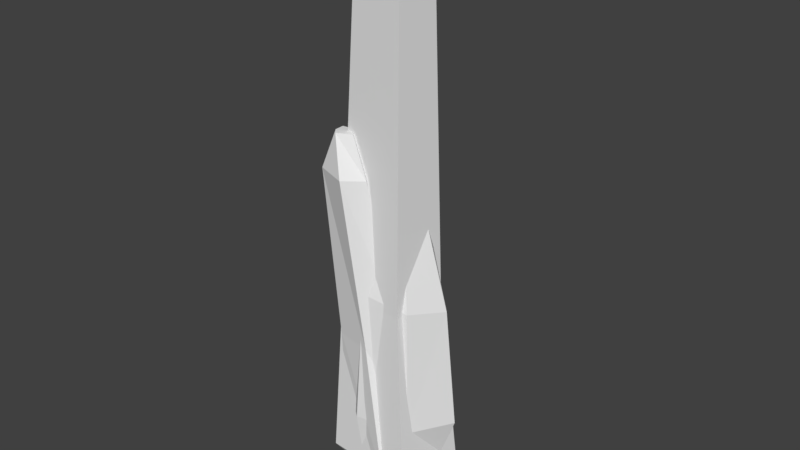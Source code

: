 # Source: Crystals.blend  (saved by Blender 2.79.0; exported with 4.5.12 LTS)
import bpy
from mathutils import Matrix  # noqa: F401  (used for matrix-valued properties, if any)

bpy.ops.wm.read_factory_settings(use_empty=True)
scene = bpy.context.scene
scene.name = 'Scene'

# ---- collections
col_collection_1 = bpy.data.collections.new('Collection 1'); scene.collection.children.link(col_collection_1)

# ---- materials (node trees are filled in below, after node groups)
mat_material = bpy.data.materials.new('Material')
mat_material.alpha_threshold = 0.0
mat_material.use_transparent_shadow = False
mat_material.roughness = 0.5
mat_material.line_color = (0.0, 0.0, 0.0, 1.0)

# ---- material node trees

# ---- world
world_world = bpy.data.worlds.new('World'); scene.world = world_world
world_world.color = (0.05088, 0.05088, 0.05088)
world_world.use_sun_shadow = False
world_world.sun_shadow_jitter_overblur = 0.0
world_world.cycles.sampling_method = 'MANUAL'

# ---- meshes
me_cube_002 = bpy.data.meshes.new('Cube.002')
me_cube_002.from_pydata([(0.007401, 0.004811, -0.02727), (0.008039, -0.001196, 0.2865), (-0.003974, -0.006475, 0.2918), (-0.01003, -0.03047, 0.1722), (0.02978, -0.02054, 0.1625), (0.04747, 0.01033, 0.1582), (0.0134, 0.04105, 0.1665), (-0.0359, 0.03664, 0.1784), (-0.04821, 0.005777, 0.1814), (-0.0654, 0.007183, 0.04659), (-0.04964, 0.04557, 0.04659), (0.01241, 0.04803, 0.04659), (0.05702, 0.01284, 0.04659), (0.0344, -0.02554, 0.04659), (-0.01553, -0.03488, 0.04659), (-0.01079, -0.03172, 0.0003559), (0.02547, -0.01711, 0.0003559), (0.04062, 0.008599, 0.0003559), (0.01357, 0.04053, 0.0003559), (-0.03081, 0.03052, 0.0003559), (-0.04136, 0.004811, 0.0003559), (0.01306, 0.008092, 0.2844), (0.004095, 0.01963, 0.2883), (-0.01061, 0.01601, 0.2947), (-0.01411, 0.006723, 0.2962)], [], [(9, 14, 3, 8), (13, 12, 5, 4), (6, 7, 23, 22), (14, 13, 4, 3), (3, 4, 1, 2), (10, 9, 8, 7), (15, 16, 13, 14), (11, 10, 7, 6), (8, 3, 2, 24), (12, 11, 6, 5), (19, 20, 9, 10), (18, 19, 10, 11), (17, 18, 11, 12), (16, 17, 12, 13), (20, 15, 14, 9), (16, 0, 17), (18, 0, 19), (0, 18, 17), (0, 16, 15), (20, 19, 0), (15, 20, 0), (4, 5, 21, 1), (5, 6, 22, 21), (7, 8, 24, 23), (2, 1, 21, 22, 23, 24)])
me_cube_002.materials.append(mat_material)
me_cube_002.use_remesh_preserve_volume = False
me_cube_002.use_remesh_preserve_attributes = False
me_cube_002.use_mirror_vertex_groups = False
me_cube_002.update()
me_cube_001 = bpy.data.meshes.new('Cube.001')
me_cube_001.from_pydata([(0.003883, 0.004811, -0.05216), (-0.03267, 0.03032, -0.002705), (-0.03458, -0.02417, -0.005974), (0.01614, -0.03762, -0.005654), (0.04038, 0.003211, 0.003513), (-0.0009603, 0.05599, 0.004411), (-0.03228, 0.006565, 0.1221), (-0.03954, -0.02594, 0.1201), (-0.005172, -0.03331, 0.1203), (0.01934, -0.009606, 0.1258), (-0.01039, 0.01905, 0.1263), (-0.04052, -0.006786, 0.2746), (-0.05384, -0.0283, 0.2751), (-0.02457, -0.03966, 0.2751), (-0.009941, -0.02369, 0.2735), (-0.02331, -0.00477, 0.2734), (-0.04361, -0.01336, 0.3094), (-0.04297, -0.02269, 0.3096), (-0.03798, -0.02853, 0.3096), (-0.02594, -0.0209, 0.309), (-0.03137, -0.0113, 0.309)], [], [(0, 3, 2), (4, 0, 5), (1, 0, 2), (3, 0, 4), (0, 1, 5), (4, 9, 8, 3), (5, 10, 9, 4), (1, 6, 10, 5), (2, 7, 6, 1), (3, 8, 7, 2), (7, 12, 11, 6), (10, 15, 14, 9), (6, 11, 15, 10), (9, 14, 13, 8), (8, 13, 12, 7), (11, 16, 20, 15), (14, 19, 18, 13), (13, 18, 17, 12), (12, 17, 16, 11), (15, 20, 19, 14), (19, 20, 16, 17, 18)])
me_cube_001.materials.append(mat_material)
me_cube_001.use_remesh_preserve_volume = False
me_cube_001.use_remesh_preserve_attributes = False
me_cube_001.use_mirror_vertex_groups = False
me_cube_001.update()
me_cube = bpy.data.meshes.new('Cube')
me_cube.from_pydata([(-1.192e-07, 1.788e-07, -0.05246), (-0.01852, 0.06213, -0.0007217), (-0.04899, 0.01494, -0.0007217), (-0.046, -0.03107, -0.0007217), (0.03943, -0.03764, -0.0007217), (0.04779, 0.02808, -0.0007217), (-0.01962, 0.04938, 0.1601), (-0.04301, 0.01316, 0.1601), (-0.04071, -0.02215, 0.1601), (0.02485, -0.02719, 0.1601), (0.03127, 0.02324, 0.1601), (-0.0125, 0.03758, 0.4529), (-0.02914, 0.01151, 0.4555), (-0.02751, -0.0139, 0.4552), (0.01915, -0.01753, 0.4482), (0.02372, 0.01877, 0.4475), (-0.002483, 0.01904, 0.497), (-0.008939, 0.008927, 0.4979), (-0.008306, -0.0009302, 0.4978), (0.009796, -0.002338, 0.4951), (0.01157, 0.01174, 0.4948)], [], [(0, 3, 2), (4, 0, 5), (1, 0, 2), (3, 0, 4), (0, 1, 5), (4, 9, 8, 3), (5, 10, 9, 4), (1, 6, 10, 5), (2, 7, 6, 1), (3, 8, 7, 2), (7, 12, 11, 6), (10, 15, 14, 9), (6, 11, 15, 10), (9, 14, 13, 8), (8, 13, 12, 7), (11, 16, 20, 15), (14, 19, 18, 13), (13, 18, 17, 12), (12, 17, 16, 11), (15, 20, 19, 14), (19, 20, 16, 17, 18)])
me_cube.materials.append(mat_material)
me_cube.use_remesh_preserve_volume = False
me_cube.use_remesh_preserve_attributes = False
me_cube.use_mirror_vertex_groups = False
me_cube.update()

# ---- objects
ob_crystal_3 = bpy.data.objects.new('Crystal_3', me_cube_002)
ob_crystal_2 = bpy.data.objects.new('Crystal_2', me_cube_001)
ob_crystal_1 = bpy.data.objects.new('Crystal_1', me_cube)

# ---- transforms, parenting, visibility, modifiers, constraints
ob_crystal_3.location = (0.0, 0.0, 0.0)
ob_crystal_3.lock_rotations_4d = False
ob_crystal_3.empty_display_type = 'ARROWS'
ob_crystal_3.hide_viewport = True
ob_crystal_3.lineart.crease_threshold = 0.0
ob_crystal_2.location = (0.0, 0.0, 0.0)
ob_crystal_2.lock_rotations_4d = False
ob_crystal_2.empty_display_type = 'ARROWS'
ob_crystal_2.hide_viewport = True
ob_crystal_2.lineart.crease_threshold = 0.0
ob_crystal_1.location = (0.0, 0.0, 0.0)
ob_crystal_1.lock_rotations_4d = False
ob_crystal_1.empty_display_type = 'ARROWS'
ob_crystal_1.lineart.crease_threshold = 0.0

# ---- collection membership
col_collection_1.objects.link(ob_crystal_3)
col_collection_1.objects.link(ob_crystal_2)
col_collection_1.objects.link(ob_crystal_1)

# ---- scene / render settings (as saved in the file)
scene.frame_start = 1; scene.frame_end = 250; scene.frame_set(1)
scene.render.engine = 'BLENDER_EEVEE_NEXT'
scene.render.resolution_percentage = 50
scene.render.dither_intensity = 0.0
scene.cycles.use_denoising = False
scene.cycles.samples = 128
scene.cycles.sampling_pattern = 'TABULATED_SOBOL'
scene.cycles.light_sampling_threshold = 0.0
scene.cycles.use_adaptive_sampling = False
scene.cycles.use_light_tree = False
scene.cycles.blur_glossy = 0.0
scene.cycles.sample_clamp_indirect = 0.0
scene.view_settings.view_transform = 'Standard'
bpy.context.view_layer.update()

# ---- added for rendering (the .blend has no active camera and no usable light): camera, sun
cam_auto = bpy.data.cameras.new('AutoCamera')
cam_auto.lens = 50.0
cam_auto.sensor_width = 36.0
cam_auto.clip_end = 1000.0
ob_auto_camera = bpy.data.objects.new('AutoCamera', cam_auto)
scene.collection.objects.link(ob_auto_camera)
ob_auto_camera.location = (0.525926, -0.624899, 0.646822)
ob_auto_camera.rotation_euler = (1.09748, -7.21219e-08, 0.694738)
scene.camera = ob_auto_camera
light_auto_sun = bpy.data.lights.new('AutoSun', 'SUN')
light_auto_sun.energy = 3.0
light_auto_sun.angle = 0.0523599
ob_auto_sun = bpy.data.objects.new('AutoSun', light_auto_sun)
scene.collection.objects.link(ob_auto_sun)
ob_auto_sun.rotation_euler = (0.872665, 0.174533, 0.523599)
bpy.context.view_layer.update()
